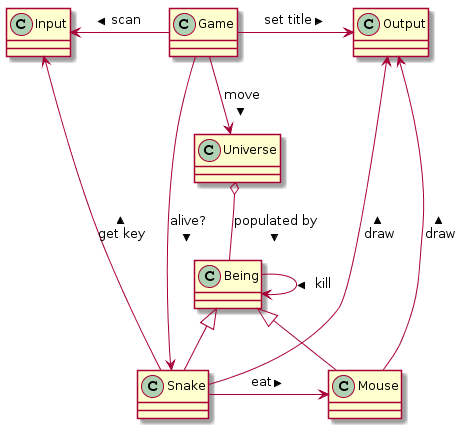

The diagram above was rendered by PlantUML. Its source (embedded in the PNG):
@startuml
Game --> Snake : alive? >
Game -left-> Input : scan >
Game --> Universe : move >
Game -right-> Output : set title >

Being <|-- Snake
Being <|-- Mouse
Universe o-- Being : populated by >


Being --> Being : kill >
Snake -right-> Mouse : eat >

Snake --> Output : draw >
Mouse --> Output : draw >
Snake --> Input : get key >
@enduml